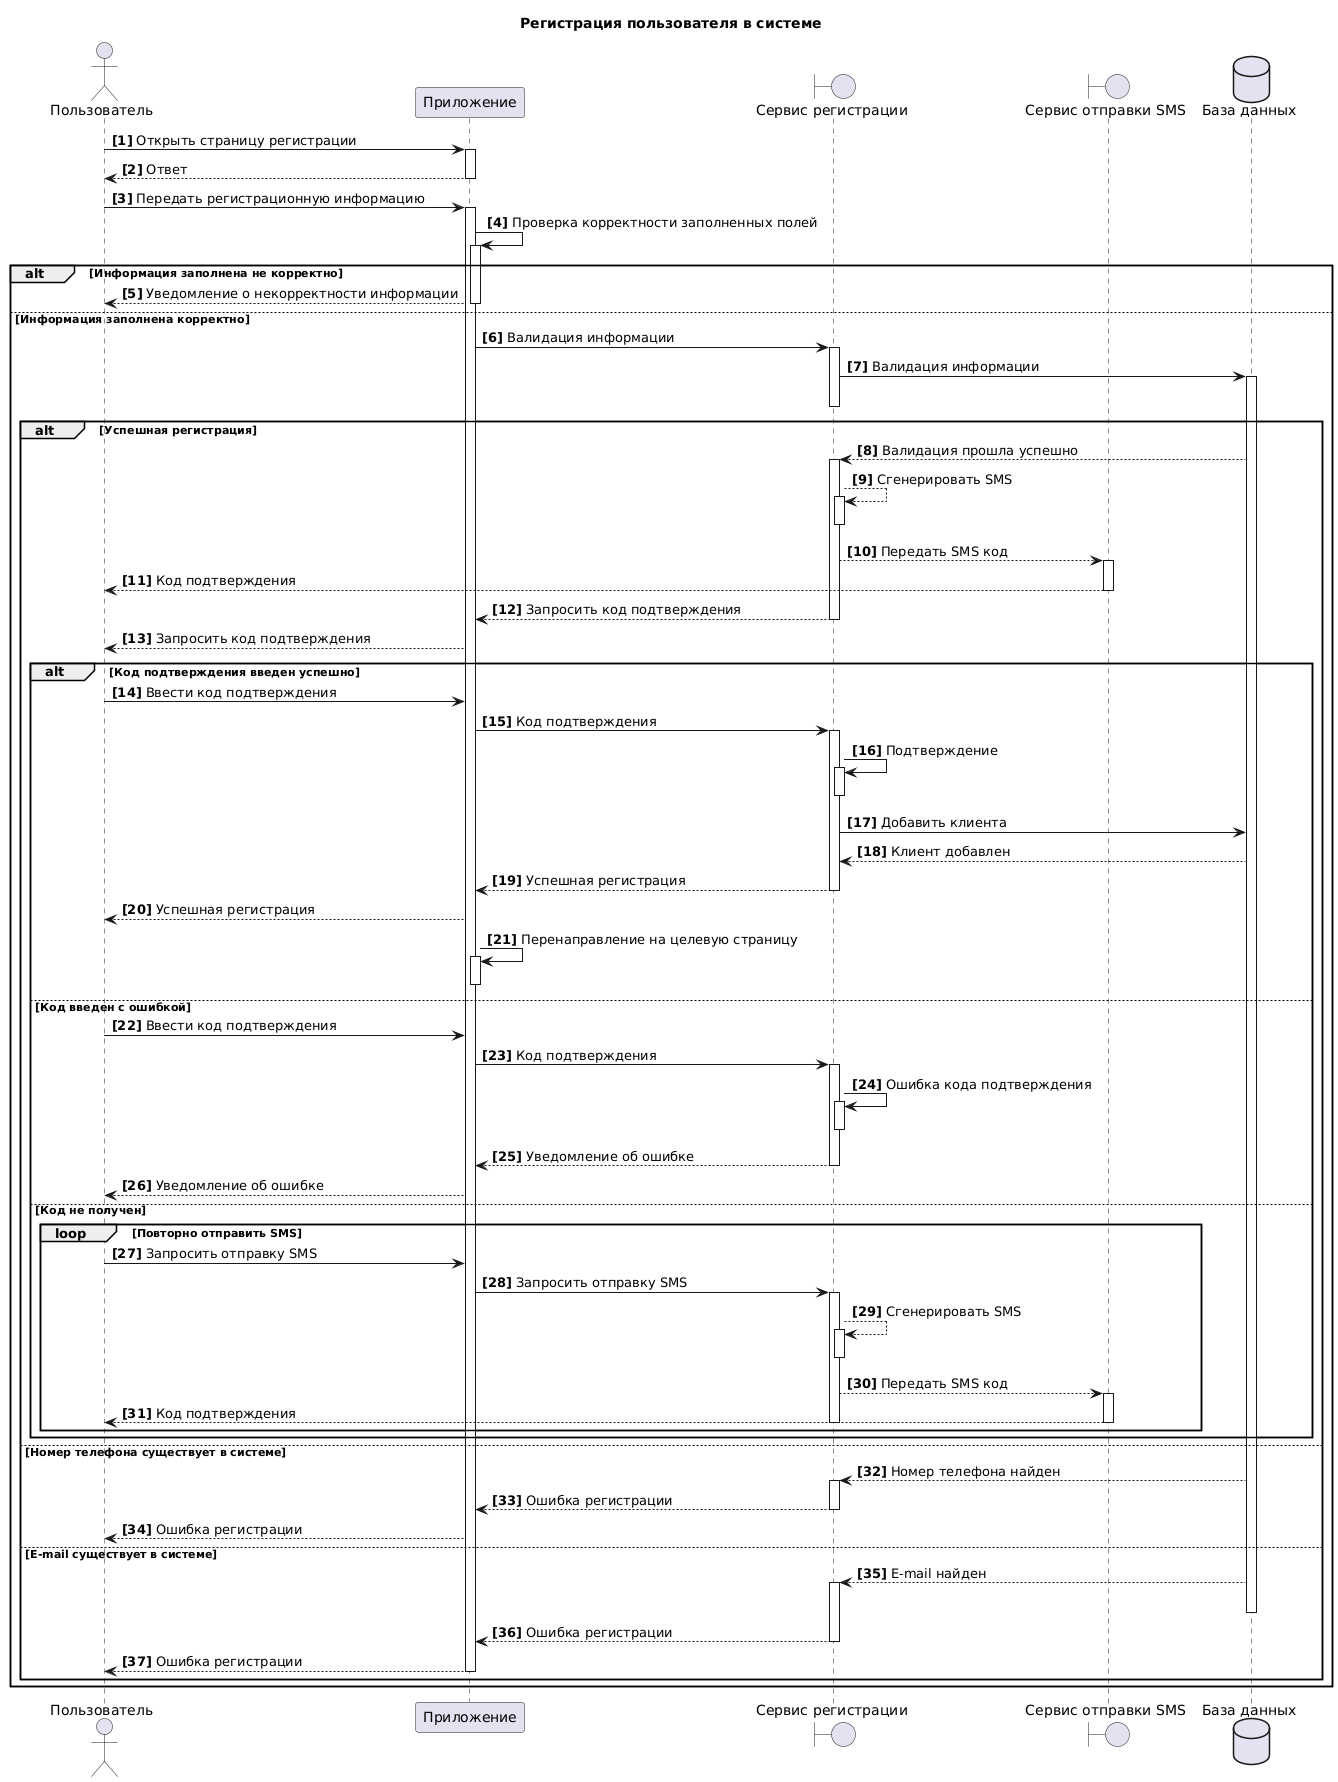

The diagram above was rendered by PlantUML. Its source (embedded in the PNG):
@startuml
title Регистрация пользователя в системе
actor "Пользователь" as U 
participant  "Приложение" as A 
boundary "Сервис регистрации" as S
boundary "Сервис отправки SMS" as SMS
dataBase "База данных" as DB 
autonumber "<b>[0]"  

U->A++: Открыть страницу регистрации
return Ответ
U->A++: Передать регистрационную информацию
A->A++: Проверка корректности заполненных полей
alt Информация заполнена не корректно
A-->U:Уведомление о некорректности информации
else  Информация заполнена корректно
A--
A->S++: Валидация информации
S->DB++: Валидация информации
alt Успешная регистрация
S--
DB-->S++: Валидация прошла успешно
S-->S++: Сгенерировать SMS
S--
S-->SMS++: Передать SMS код
SMS-->U--: Код подтверждения
S-->A: Запросить код подтверждения
S--
A-->U: Запросить код подтверждения

alt Код подтверждения введен успешно
U->A: Ввести код подтверждения
A->S++: Код подтверждения
S->S++: Подтверждение
S--
S->DB: Добавить клиента
DB-->S: Клиент добавлен
S-->A: Успешная регистрация
S--
A-->U: Успешная регистрация
A->A++:Перенаправление на целевую страницу
A--
else Код введен с ошибкой
U->A: Ввести код подтверждения
A->S++: Код подтверждения
S->S++: Ошибка кода подтверждения
S--
S-->A: Уведомление об ошибке
S--
A-->U: Уведомление об ошибке
else Код не получен
loop Повторно отправить SMS
U->A: Запросить отправку SMS
A->S++: Запросить отправку SMS
S-->S++: Сгенерировать SMS
S--
S-->SMS++: Передать SMS код
SMS-->U--: Код подтверждения
S--
end
end
else Номер телефона существует в системе
DB-->S++: Номер телефона найден
S-->A: Ошибка регистрации
S--
A-->U: Ошибка регистрации
else E-mail существует в системе
DB-->S++: E-mail найден
DB--
S-->A: Ошибка регистрации
S--
A-->U: Ошибка регистрации
A--
end
end
@enduml